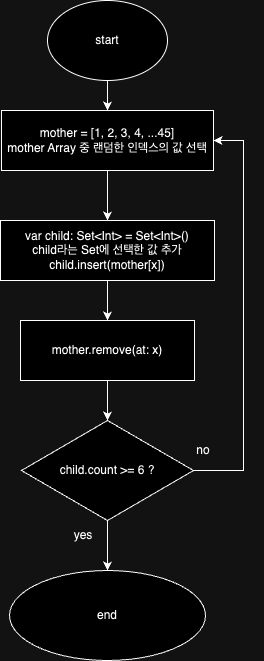

The diagram above was exported from draw.io. Its source (the exported page's mxGraphModel, read from the mxfile embedded in the PNG):
<mxGraphModel dx="1026" dy="600" grid="1" gridSize="10" guides="1" tooltips="1" connect="1" arrows="1" fold="1" page="1" pageScale="1" pageWidth="827" pageHeight="1169" math="0" shadow="0">
  <root>
    <mxCell id="0" />
    <mxCell id="1" parent="0" />
    <mxCell id="gXaNKPgj3sDhHoYGf9-z-3" value="" style="edgeStyle=orthogonalEdgeStyle;rounded=0;orthogonalLoop=1;jettySize=auto;html=1;" edge="1" parent="1" source="gXaNKPgj3sDhHoYGf9-z-1" target="gXaNKPgj3sDhHoYGf9-z-2">
      <mxGeometry relative="1" as="geometry" />
    </mxCell>
    <mxCell id="gXaNKPgj3sDhHoYGf9-z-1" value="start" style="ellipse;whiteSpace=wrap;html=1;" vertex="1" parent="1">
      <mxGeometry x="354" y="40" width="120" height="80" as="geometry" />
    </mxCell>
    <mxCell id="gXaNKPgj3sDhHoYGf9-z-15" value="" style="edgeStyle=orthogonalEdgeStyle;rounded=0;orthogonalLoop=1;jettySize=auto;html=1;" edge="1" parent="1" source="gXaNKPgj3sDhHoYGf9-z-2" target="gXaNKPgj3sDhHoYGf9-z-14">
      <mxGeometry relative="1" as="geometry" />
    </mxCell>
    <mxCell id="gXaNKPgj3sDhHoYGf9-z-2" value="mother = [1, 2, 3, 4, ...45]&lt;br&gt;mother Array 중 랜덤한 인덱스의 값 선택" style="whiteSpace=wrap;html=1;" vertex="1" parent="1">
      <mxGeometry x="308" y="150" width="212" height="60" as="geometry" />
    </mxCell>
    <mxCell id="gXaNKPgj3sDhHoYGf9-z-6" style="edgeStyle=orthogonalEdgeStyle;rounded=0;orthogonalLoop=1;jettySize=auto;html=1;entryX=1;entryY=0.5;entryDx=0;entryDy=0;exitX=1;exitY=0.5;exitDx=0;exitDy=0;" edge="1" parent="1" source="gXaNKPgj3sDhHoYGf9-z-4" target="gXaNKPgj3sDhHoYGf9-z-2">
      <mxGeometry relative="1" as="geometry">
        <Array as="points">
          <mxPoint x="550" y="510" />
          <mxPoint x="550" y="180" />
        </Array>
      </mxGeometry>
    </mxCell>
    <mxCell id="gXaNKPgj3sDhHoYGf9-z-19" value="" style="edgeStyle=orthogonalEdgeStyle;rounded=0;orthogonalLoop=1;jettySize=auto;html=1;" edge="1" parent="1" source="gXaNKPgj3sDhHoYGf9-z-4" target="gXaNKPgj3sDhHoYGf9-z-18">
      <mxGeometry relative="1" as="geometry" />
    </mxCell>
    <mxCell id="gXaNKPgj3sDhHoYGf9-z-4" value="child.count &amp;gt;= 6 ?" style="rhombus;whiteSpace=wrap;html=1;" vertex="1" parent="1">
      <mxGeometry x="328" y="460" width="172" height="100" as="geometry" />
    </mxCell>
    <mxCell id="gXaNKPgj3sDhHoYGf9-z-7" value="no" style="text;html=1;strokeColor=none;fillColor=none;align=center;verticalAlign=middle;whiteSpace=wrap;rounded=0;" vertex="1" parent="1">
      <mxGeometry x="450" y="470" width="120" height="40" as="geometry" />
    </mxCell>
    <mxCell id="gXaNKPgj3sDhHoYGf9-z-17" value="" style="edgeStyle=orthogonalEdgeStyle;rounded=0;orthogonalLoop=1;jettySize=auto;html=1;" edge="1" parent="1" source="gXaNKPgj3sDhHoYGf9-z-12" target="gXaNKPgj3sDhHoYGf9-z-4">
      <mxGeometry relative="1" as="geometry" />
    </mxCell>
    <mxCell id="gXaNKPgj3sDhHoYGf9-z-12" value="mother.remove(at: x)" style="rounded=0;whiteSpace=wrap;html=1;" vertex="1" parent="1">
      <mxGeometry x="327" y="360" width="174" height="60" as="geometry" />
    </mxCell>
    <mxCell id="gXaNKPgj3sDhHoYGf9-z-16" value="" style="edgeStyle=orthogonalEdgeStyle;rounded=0;orthogonalLoop=1;jettySize=auto;html=1;" edge="1" parent="1" source="gXaNKPgj3sDhHoYGf9-z-14" target="gXaNKPgj3sDhHoYGf9-z-12">
      <mxGeometry relative="1" as="geometry" />
    </mxCell>
    <mxCell id="gXaNKPgj3sDhHoYGf9-z-14" value="var child: Set&amp;lt;Int&amp;gt; = Set&amp;lt;Int&amp;gt;()&lt;br&gt;child라는 Set에 선택한 값 추가&lt;br&gt;child.insert(mother[x])" style="whiteSpace=wrap;html=1;" vertex="1" parent="1">
      <mxGeometry x="307" y="260" width="214" height="60" as="geometry" />
    </mxCell>
    <mxCell id="gXaNKPgj3sDhHoYGf9-z-18" value="end" style="ellipse;whiteSpace=wrap;html=1;" vertex="1" parent="1">
      <mxGeometry x="316" y="610" width="196" height="90" as="geometry" />
    </mxCell>
    <mxCell id="gXaNKPgj3sDhHoYGf9-z-20" value="yes" style="text;html=1;strokeColor=none;fillColor=none;align=center;verticalAlign=middle;whiteSpace=wrap;rounded=0;" vertex="1" parent="1">
      <mxGeometry x="360" y="560" width="60" height="30" as="geometry" />
    </mxCell>
  </root>
</mxGraphModel>